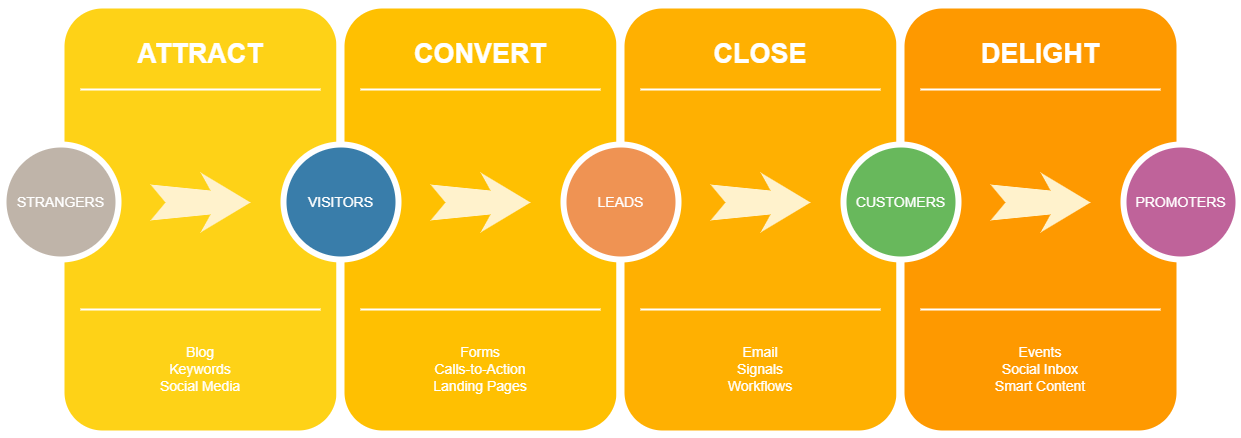

The diagram above was exported from draw.io. Its source (the exported page's mxGraphModel, read from the mxfile embedded in the PNG):
<mxGraphModel dx="1408" dy="748" grid="1" gridSize="10" guides="1" tooltips="1" connect="1" arrows="1" fold="1" page="1" pageScale="1.5" pageWidth="1169" pageHeight="826" background="none" math="0" shadow="0">
  <root>
    <mxCell id="0" />
    <mxCell id="1" parent="0" />
    <mxCell id="60da8b9f42644d3a-2" value="" style="whiteSpace=wrap;html=1;rounded=1;shadow=0;strokeWidth=8;fontSize=20;align=center;fillColor=#FED217;strokeColor=#FFFFFF;" parent="1" vertex="1">
      <mxGeometry x="316" y="405" width="280" height="430" as="geometry" />
    </mxCell>
    <mxCell id="60da8b9f42644d3a-3" value="ATTRACT" style="text;html=1;strokeColor=none;fillColor=none;align=center;verticalAlign=middle;whiteSpace=wrap;rounded=0;shadow=0;fontSize=27;fontColor=#FFFFFF;fontStyle=1" parent="1" vertex="1">
      <mxGeometry x="316" y="425" width="280" height="60" as="geometry" />
    </mxCell>
    <mxCell id="60da8b9f42644d3a-4" value="Blog&lt;div&gt;Keywords&lt;/div&gt;&lt;div&gt;Social Media&lt;/div&gt;" style="text;html=1;strokeColor=none;fillColor=none;align=center;verticalAlign=middle;whiteSpace=wrap;rounded=0;shadow=0;fontSize=14;fontColor=#FFFFFF;" parent="1" vertex="1">
      <mxGeometry x="316" y="725" width="280" height="90" as="geometry" />
    </mxCell>
    <mxCell id="60da8b9f42644d3a-6" value="" style="line;strokeWidth=2;html=1;rounded=0;shadow=0;fontSize=27;align=center;fillColor=none;strokeColor=#FFFFFF;" parent="1" vertex="1">
      <mxGeometry x="336" y="485" width="240" height="10" as="geometry" />
    </mxCell>
    <mxCell id="60da8b9f42644d3a-7" value="" style="line;strokeWidth=2;html=1;rounded=0;shadow=0;fontSize=27;align=center;fillColor=none;strokeColor=#FFFFFF;" parent="1" vertex="1">
      <mxGeometry x="336" y="705" width="240" height="10" as="geometry" />
    </mxCell>
    <mxCell id="60da8b9f42644d3a-8" value="STRANGERS" style="ellipse;whiteSpace=wrap;html=1;rounded=0;shadow=0;strokeWidth=6;fontSize=14;align=center;fillColor=#BFB4A9;strokeColor=#FFFFFF;fontColor=#FFFFFF;" parent="1" vertex="1">
      <mxGeometry x="259" y="545" width="115" height="115" as="geometry" />
    </mxCell>
    <mxCell id="60da8b9f42644d3a-9" value="" style="html=1;shadow=0;dashed=0;align=center;verticalAlign=middle;shape=mxgraph.arrows2.stylisedArrow;dy=0.6;dx=40;notch=15;feather=0.4;rounded=0;strokeWidth=1;fontSize=27;strokeColor=none;fillColor=#fff2cc;" parent="1" vertex="1">
      <mxGeometry x="406" y="573" width="100" height="60" as="geometry" />
    </mxCell>
    <mxCell id="60da8b9f42644d3a-17" value="" style="whiteSpace=wrap;html=1;rounded=1;shadow=0;strokeWidth=8;fontSize=20;align=center;fillColor=#FFC001;strokeColor=#FFFFFF;" parent="1" vertex="1">
      <mxGeometry x="596" y="405" width="280" height="430" as="geometry" />
    </mxCell>
    <mxCell id="60da8b9f42644d3a-18" value="CONVERT" style="text;html=1;strokeColor=none;fillColor=none;align=center;verticalAlign=middle;whiteSpace=wrap;rounded=0;shadow=0;fontSize=27;fontColor=#FFFFFF;fontStyle=1" parent="1" vertex="1">
      <mxGeometry x="596" y="425" width="280" height="60" as="geometry" />
    </mxCell>
    <mxCell id="60da8b9f42644d3a-19" value="Forms&lt;div&gt;Calls-to-Action&lt;/div&gt;&lt;div&gt;Landing Pages&lt;/div&gt;" style="text;html=1;strokeColor=none;fillColor=none;align=center;verticalAlign=middle;whiteSpace=wrap;rounded=0;shadow=0;fontSize=14;fontColor=#FFFFFF;" parent="1" vertex="1">
      <mxGeometry x="596" y="725" width="280" height="90" as="geometry" />
    </mxCell>
    <mxCell id="60da8b9f42644d3a-20" value="" style="line;strokeWidth=2;html=1;rounded=0;shadow=0;fontSize=27;align=center;fillColor=none;strokeColor=#FFFFFF;" parent="1" vertex="1">
      <mxGeometry x="616" y="485" width="240" height="10" as="geometry" />
    </mxCell>
    <mxCell id="60da8b9f42644d3a-21" value="" style="line;strokeWidth=2;html=1;rounded=0;shadow=0;fontSize=27;align=center;fillColor=none;strokeColor=#FFFFFF;" parent="1" vertex="1">
      <mxGeometry x="616" y="705" width="240" height="10" as="geometry" />
    </mxCell>
    <mxCell id="60da8b9f42644d3a-22" value="VISITORS" style="ellipse;whiteSpace=wrap;html=1;rounded=0;shadow=0;strokeWidth=6;fontSize=14;align=center;fillColor=#397DAA;strokeColor=#FFFFFF;fontColor=#FFFFFF;" parent="1" vertex="1">
      <mxGeometry x="539" y="545" width="115" height="115" as="geometry" />
    </mxCell>
    <mxCell id="60da8b9f42644d3a-23" value="" style="html=1;shadow=0;dashed=0;align=center;verticalAlign=middle;shape=mxgraph.arrows2.stylisedArrow;dy=0.6;dx=40;notch=15;feather=0.4;rounded=0;strokeWidth=1;fontSize=27;strokeColor=none;fillColor=#fff2cc;" parent="1" vertex="1">
      <mxGeometry x="686" y="573" width="100" height="60" as="geometry" />
    </mxCell>
    <mxCell id="60da8b9f42644d3a-24" value="" style="whiteSpace=wrap;html=1;rounded=1;shadow=0;strokeWidth=8;fontSize=20;align=center;fillColor=#FFB001;strokeColor=#FFFFFF;" parent="1" vertex="1">
      <mxGeometry x="876" y="405" width="280" height="430" as="geometry" />
    </mxCell>
    <mxCell id="60da8b9f42644d3a-25" value="CLOSE" style="text;html=1;strokeColor=none;fillColor=none;align=center;verticalAlign=middle;whiteSpace=wrap;rounded=0;shadow=0;fontSize=27;fontColor=#FFFFFF;fontStyle=1" parent="1" vertex="1">
      <mxGeometry x="876" y="425" width="280" height="60" as="geometry" />
    </mxCell>
    <mxCell id="60da8b9f42644d3a-26" value="Email&lt;div&gt;Signals&lt;/div&gt;&lt;div&gt;Workflows&lt;/div&gt;" style="text;html=1;strokeColor=none;fillColor=none;align=center;verticalAlign=middle;whiteSpace=wrap;rounded=0;shadow=0;fontSize=14;fontColor=#FFFFFF;" parent="1" vertex="1">
      <mxGeometry x="876" y="725" width="280" height="90" as="geometry" />
    </mxCell>
    <mxCell id="60da8b9f42644d3a-27" value="" style="line;strokeWidth=2;html=1;rounded=0;shadow=0;fontSize=27;align=center;fillColor=none;strokeColor=#FFFFFF;" parent="1" vertex="1">
      <mxGeometry x="896" y="485" width="240" height="10" as="geometry" />
    </mxCell>
    <mxCell id="60da8b9f42644d3a-28" value="" style="line;strokeWidth=2;html=1;rounded=0;shadow=0;fontSize=27;align=center;fillColor=none;strokeColor=#FFFFFF;" parent="1" vertex="1">
      <mxGeometry x="896" y="705" width="240" height="10" as="geometry" />
    </mxCell>
    <mxCell id="60da8b9f42644d3a-29" value="LEADS" style="ellipse;whiteSpace=wrap;html=1;rounded=0;shadow=0;strokeWidth=6;fontSize=14;align=center;fillColor=#EF9353;strokeColor=#FFFFFF;fontColor=#FFFFFF;" parent="1" vertex="1">
      <mxGeometry x="819" y="545" width="115" height="115" as="geometry" />
    </mxCell>
    <mxCell id="60da8b9f42644d3a-30" value="" style="html=1;shadow=0;dashed=0;align=center;verticalAlign=middle;shape=mxgraph.arrows2.stylisedArrow;dy=0.6;dx=40;notch=15;feather=0.4;rounded=0;strokeWidth=1;fontSize=27;strokeColor=none;fillColor=#fff2cc;" parent="1" vertex="1">
      <mxGeometry x="966" y="573" width="100" height="60" as="geometry" />
    </mxCell>
    <mxCell id="60da8b9f42644d3a-31" value="" style="whiteSpace=wrap;html=1;rounded=1;shadow=0;strokeWidth=8;fontSize=20;align=center;fillColor=#FE9900;strokeColor=#FFFFFF;" parent="1" vertex="1">
      <mxGeometry x="1156" y="405" width="280" height="430" as="geometry" />
    </mxCell>
    <mxCell id="60da8b9f42644d3a-32" value="DELIGHT" style="text;html=1;strokeColor=none;fillColor=none;align=center;verticalAlign=middle;whiteSpace=wrap;rounded=0;shadow=0;fontSize=27;fontColor=#FFFFFF;fontStyle=1" parent="1" vertex="1">
      <mxGeometry x="1156" y="425" width="280" height="60" as="geometry" />
    </mxCell>
    <mxCell id="60da8b9f42644d3a-33" value="Events&lt;div&gt;Social Inbox&lt;/div&gt;&lt;div&gt;Smart Content&lt;/div&gt;" style="text;html=1;strokeColor=none;fillColor=none;align=center;verticalAlign=middle;whiteSpace=wrap;rounded=0;shadow=0;fontSize=14;fontColor=#FFFFFF;" parent="1" vertex="1">
      <mxGeometry x="1156" y="725" width="280" height="90" as="geometry" />
    </mxCell>
    <mxCell id="60da8b9f42644d3a-34" value="" style="line;strokeWidth=2;html=1;rounded=0;shadow=0;fontSize=27;align=center;fillColor=none;strokeColor=#FFFFFF;" parent="1" vertex="1">
      <mxGeometry x="1176" y="485" width="240" height="10" as="geometry" />
    </mxCell>
    <mxCell id="60da8b9f42644d3a-35" value="" style="line;strokeWidth=2;html=1;rounded=0;shadow=0;fontSize=27;align=center;fillColor=none;strokeColor=#FFFFFF;" parent="1" vertex="1">
      <mxGeometry x="1176" y="705" width="240" height="10" as="geometry" />
    </mxCell>
    <mxCell id="60da8b9f42644d3a-36" value="CUSTOMERS" style="ellipse;whiteSpace=wrap;html=1;rounded=0;shadow=0;strokeWidth=6;fontSize=14;align=center;fillColor=#68B85C;strokeColor=#FFFFFF;fontColor=#FFFFFF;" parent="1" vertex="1">
      <mxGeometry x="1099" y="545" width="115" height="115" as="geometry" />
    </mxCell>
    <mxCell id="60da8b9f42644d3a-37" value="" style="html=1;shadow=0;dashed=0;align=center;verticalAlign=middle;shape=mxgraph.arrows2.stylisedArrow;dy=0.6;dx=40;notch=15;feather=0.4;rounded=0;strokeWidth=1;fontSize=27;strokeColor=none;fillColor=#fff2cc;" parent="1" vertex="1">
      <mxGeometry x="1246" y="573" width="100" height="60" as="geometry" />
    </mxCell>
    <mxCell id="60da8b9f42644d3a-38" value="PROMOTERS" style="ellipse;whiteSpace=wrap;html=1;rounded=0;shadow=0;strokeWidth=6;fontSize=14;align=center;fillColor=#BF639A;strokeColor=#FFFFFF;fontColor=#FFFFFF;" parent="1" vertex="1">
      <mxGeometry x="1379" y="545" width="115" height="115" as="geometry" />
    </mxCell>
  </root>
</mxGraphModel>